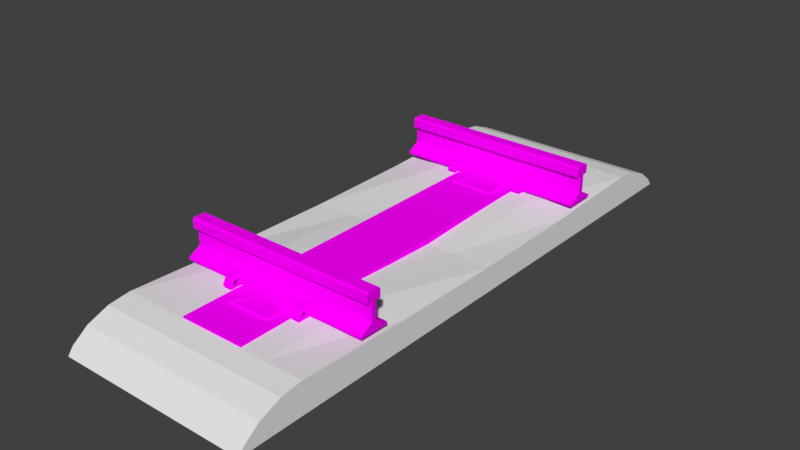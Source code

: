 # Source: Prototype_Track_Type.blend  (saved by Blender 2.79.0; exported with 4.5.12 LTS)
import bpy
from mathutils import Matrix  # noqa: F401  (used for matrix-valued properties, if any)

bpy.ops.wm.read_factory_settings(use_empty=True)
scene = bpy.context.scene
scene.name = 'Scene'

# ---- collections
col_collection_1 = bpy.data.collections.new('Collection 1'); scene.collection.children.link(col_collection_1)

# ---- images (referenced by path relative to the original .blend; pixels are not part of the script)
import os
ASSET_DIR = os.environ.get("B2B_ASSET_DIR", "")  # directory of the original .blend (textures are referenced by path, not embedded)
HERE = os.path.dirname(os.path.abspath(__file__))  # packed textures are extracted next to this script under _unpacked/

def load_image(name, relpath, width, height, colorspace="sRGB"):
    """Load a texture the original file referenced (path relative to the .blend, or extracted next to this script)."""
    p = next((c for c in (os.path.join(HERE, relpath), os.path.join(ASSET_DIR, relpath)) if relpath and os.path.exists(c)), "")
    if p:
        img = bpy.data.images.load(p, check_existing=True)
        img.name = name
    else:  # same state as the original file: an image datablock whose file is absent (Cycles renders it pink)
        img = bpy.data.images.new(name, width, height)
        img.source = "FILE"
        img.filepath = "//" + (relpath or name)
    img.colorspace_settings.name = colorspace
    return img
img_prototype_texture_png = load_image('Prototype Texture.png', 'prototype_texture.png', 1024, 1024, 'sRGB')

# ---- materials (node trees are filled in below, after node groups)
mat_gravel = bpy.data.materials.new('gravel')
mat_gravel.alpha_threshold = 0.0
mat_gravel.use_transparent_shadow = False
mat_gravel.roughness = 0.5
mat_prototype_texture = bpy.data.materials.new('Prototype Texture')
mat_prototype_texture.alpha_threshold = 0.0
mat_prototype_texture.use_transparent_shadow = False
mat_prototype_texture.roughness = 0.5

# ---- material node trees
mat_prototype_texture.use_nodes = True; mat_prototype_texture.node_tree.nodes.clear()
_N = mat_prototype_texture.node_tree.nodes; _L = mat_prototype_texture.node_tree.links
n0 = _N.new('ShaderNodeOutputMaterial'); n0.name = 'Material Output'; n0.location = (300, 300)
n1 = _N.new('ShaderNodeBsdfDiffuse'); n1.name = 'Diffuse BSDF'; n1.location = (10, 300)
n2 = _N.new('ShaderNodeTexImage'); n2.name = 'Image Texture'; n2.location = (-180, 300)
n2.width = 140
n2.image = img_prototype_texture_png
n2.interpolation = 'Closest'
_L.new(n1.outputs[0], n0.inputs[0])
_L.new(n2.outputs[0], n1.inputs[0])
n0.is_active_output = True

# ---- world
world_world = bpy.data.worlds.new('World'); scene.world = world_world
world_world.color = (0.05088, 0.05088, 0.05088)
world_world.use_sun_shadow = False
world_world.sun_shadow_jitter_overblur = 0.0
world_world.cycles.sampling_method = 'MANUAL'

# ---- meshes
me_cube = bpy.data.meshes.new('Cube')
me_cube.from_pydata([(-0.5, -1.597, 0.01), (-0.5, 1.597, 0.01), (0.5, -1.597, 0.01), (0.5, 1.597, 0.01), (-0.5, -7.601e-05, 0.01), (-0.5, -7.601e-05, 0.1384), (0.5, -7.601e-05, 0.01), (0.5, -7.601e-05, 0.1384), (-0.5, -1.568, 0.04747), (-0.5, -1.244, 0.1657), (-0.5, -1.482, 0.1082), (-0.5, -1.364, 0.1514), (-0.5, 1.244, 0.1657), (-0.5, 1.568, 0.04747), (-0.5, 1.363, 0.1514), (-0.5, 1.482, 0.1082), (0.5, -1.244, 0.1657), (0.5, -1.568, 0.04747), (0.5, -1.364, 0.1514), (0.5, -1.482, 0.1082), (0.5, 1.568, 0.04747), (0.5, 1.244, 0.1657), (0.5, 1.482, 0.1082), (0.5, 1.363, 0.1514), (-0.5, -0.6223, 0.145), (0.5, -0.6223, 0.145), (0.5, 0.6221, 0.145), (-0.5, 0.6221, 0.145), (-0.3, 1.597, 0.01), (-0.3, -1.597, 0.01), (-0.3, -7.601e-05, 0.1384), (-0.3, -7.601e-05, 0.01), (-0.3, 1.244, 0.1657), (-0.3, 1.363, 0.1514), (-0.3, 1.482, 0.1082), (-0.3, 1.568, 0.04747), (-0.3, -1.244, 0.1657), (-0.3, -1.364, 0.1514), (-0.3, -1.482, 0.1082), (-0.3, -1.568, 0.04747), (-0.3, -0.6249, 0.1672), (-0.3, 0.6412, 0.1672), (0.3, -1.597, 0.01), (0.3, -7.601e-05, 0.1384), (0.3, 1.244, 0.1657), (0.3, -1.364, 0.1514), (0.3, -1.482, 0.1082), (0.3, -1.568, 0.04747), (0.3, -0.6455, 0.1672), (0.3, 0.6475, 0.1672), (0.3, 1.597, 0.01), (0.3, -7.601e-05, 0.01), (0.3, 1.363, 0.1514), (0.3, 1.482, 0.1082), (0.3, 1.568, 0.04747), (0.3, -1.244, 0.1657), (-4.441e-16, 1.597, 0.01), (-4.441e-16, -7.601e-05, 0.01), (0.0, 1.363, 0.1514), (0.0, 1.482, 0.1082), (0.0, 1.568, 0.04747), (0.0, -1.244, 0.1657), (-4.441e-16, -1.597, 0.01), (0.0, -7.601e-05, 0.1487), (0.0, 1.244, 0.1657), (0.0, -1.364, 0.1514), (0.0, -1.482, 0.1082), (0.0, -1.568, 0.04747), (0.0, -0.616, 0.1672), (0.0, 0.6159, 0.1672)], [], [(50, 54, 20, 3), (6, 7, 25, 16, 18, 19, 17, 2), (3, 20, 22, 23, 21, 26, 7, 6), (40, 24, 9, 36), (51, 6, 2, 42), (41, 27, 5, 30), (4, 5, 27, 12, 14, 15, 13, 1), (50, 3, 6, 51), (29, 39, 8, 0), (44, 21, 23, 52), (52, 23, 22, 53), (53, 22, 20, 54), (36, 9, 11, 37), (37, 11, 10, 38), (38, 10, 8, 39), (0, 8, 10, 11, 9, 24, 5, 4), (30, 5, 24, 40), (32, 12, 27, 41), (64, 32, 41, 69), (63, 30, 40, 68), (66, 38, 39, 67), (65, 37, 38, 66), (61, 36, 37, 65), (15, 34, 35, 13), (14, 33, 34, 15), (12, 32, 33, 14), (62, 67, 39, 29), (1, 28, 31, 4), (69, 41, 30, 63), (4, 31, 29, 0), (68, 40, 36, 61), (1, 13, 35, 28), (25, 48, 55, 16), (26, 49, 43, 7), (2, 17, 47, 42), (16, 55, 45, 18), (18, 45, 46, 19), (19, 46, 47, 17), (7, 43, 48, 25), (21, 44, 49, 26), (59, 53, 54, 60), (58, 52, 53, 59), (64, 44, 52, 58), (56, 50, 51, 57), (57, 51, 42, 62), (56, 60, 54, 50), (28, 35, 60, 56), (31, 57, 62, 29), (28, 56, 57, 31), (32, 64, 58, 33), (33, 58, 59, 34), (34, 59, 60, 35), (48, 68, 61, 55), (49, 69, 63, 43), (42, 47, 67, 62), (55, 61, 65, 45), (45, 65, 66, 46), (46, 66, 67, 47), (43, 63, 68, 48), (44, 64, 69, 49)])
_uv = me_cube.uv_layers.new(name='UVMap')
_uv.uv.foreach_set('vector', [0.599, -1.165, 0.599, -1.118, 0.311, -1.118, 0.311, -1.165, 2.228, 0.4941, 2.029, 0.4941, 2.019, -0.1458, 1.989, -0.7856, 2.01, -0.9081, 2.072, -1.03, 2.16, -1.118, 2.228, -1.165, 2.228, 2.153, 2.16, 2.106, 2.072, 2.018, 2.01, 1.896, 1.989, 1.774, 2.019, 1.134, 2.029, 0.4941, 2.228, 0.4941, 1.463, 1.137, 1.751, 1.134, 1.751, 1.774, 1.463, 1.774, 0.02305, 0.4941, 0.311, 0.4941, 0.311, 2.153, 0.02305, 2.153, 1.463, -0.1654, 1.751, -0.1458, 1.751, 0.4941, 1.463, 0.4941, 1.989, 0.4941, 1.79, 0.4941, 1.781, -0.1458, 1.751, -0.7856, 1.771, -0.9081, 1.834, -1.03, 1.921, -1.118, 1.989, -1.165, 0.02305, -1.165, 0.311, -1.165, 0.311, 0.4941, 0.02305, 0.4941, 1.463, 2.153, 1.463, 2.106, 1.751, 2.106, 1.751, 2.153, 0.599, -0.7856, 0.311, -0.7856, 0.311, -0.9081, 0.599, -0.9081, 0.599, -0.9081, 0.311, -0.9081, 0.311, -1.03, 0.599, -1.03, 0.599, -1.03, 0.311, -1.03, 0.311, -1.118, 0.599, -1.118, 1.463, 1.774, 1.751, 1.774, 1.751, 1.896, 1.463, 1.896, 1.463, 1.896, 1.751, 1.896, 1.751, 2.018, 1.463, 2.018, 1.463, 2.018, 1.751, 2.018, 1.751, 2.106, 1.463, 2.106, 1.989, 2.153, 1.921, 2.106, 1.834, 2.018, 1.771, 1.896, 1.751, 1.774, 1.781, 1.134, 1.79, 0.4941, 1.989, 0.4941, 1.463, 0.4941, 1.751, 0.4941, 1.751, 1.134, 1.463, 1.137, 1.463, -0.7856, 1.751, -0.7856, 1.751, -0.1458, 1.463, -0.1654, 1.031, -0.7856, 1.463, -0.7856, 1.463, -0.1654, 1.031, -0.1394, 1.031, 0.4941, 1.463, 0.4941, 1.463, 1.137, 1.031, 1.128, 1.031, 2.018, 1.463, 2.018, 1.463, 2.106, 1.031, 2.106, 1.031, 1.896, 1.463, 1.896, 1.463, 2.018, 1.031, 2.018, 1.031, 1.774, 1.463, 1.774, 1.463, 1.896, 1.031, 1.896, 1.751, -1.03, 1.463, -1.03, 1.463, -1.118, 1.751, -1.118, 1.751, -0.9081, 1.463, -0.9081, 1.463, -1.03, 1.751, -1.03, 1.751, -0.7856, 1.463, -0.7856, 1.463, -0.9081, 1.751, -0.9081, 1.031, 2.153, 1.031, 2.106, 1.463, 2.106, 1.463, 2.153, -1.129, -1.165, -0.8408, -1.165, -0.8408, 0.4941, -1.129, 0.4941, 1.031, -0.1394, 1.463, -0.1654, 1.463, 0.4941, 1.031, 0.4941, -1.129, 0.4941, -0.8408, 0.4941, -0.8408, 2.153, -1.129, 2.153, 1.031, 1.128, 1.463, 1.137, 1.463, 1.774, 1.031, 1.774, 1.751, -1.165, 1.751, -1.118, 1.463, -1.118, 1.463, -1.165, 0.311, 1.134, 0.599, 1.158, 0.599, 1.774, 0.311, 1.774, 0.311, -0.1458, 0.599, -0.1718, 0.599, 0.4941, 0.311, 0.4941, 0.311, 2.153, 0.311, 2.106, 0.599, 2.106, 0.599, 2.153, 0.311, 1.774, 0.599, 1.774, 0.599, 1.896, 0.311, 1.896, 0.311, 1.896, 0.599, 1.896, 0.599, 2.018, 0.311, 2.018, 0.311, 2.018, 0.599, 2.018, 0.599, 2.106, 0.311, 2.106, 0.311, 0.4941, 0.599, 0.4941, 0.599, 1.158, 0.311, 1.134, 0.311, -0.7856, 0.599, -0.7856, 0.599, -0.1718, 0.311, -0.1458, 1.031, -1.03, 0.599, -1.03, 0.599, -1.118, 1.031, -1.118, 1.031, -0.9081, 0.599, -0.9081, 0.599, -1.03, 1.031, -1.03, 1.031, -0.7856, 0.599, -0.7856, 0.599, -0.9081, 1.031, -0.9081, -0.4089, -1.165, 0.02305, -1.165, 0.02305, 0.4941, -0.4089, 0.4941, -0.4089, 0.4941, 0.02305, 0.4941, 0.02305, 2.153, -0.4089, 2.153, 1.031, -1.165, 1.031, -1.118, 0.599, -1.118, 0.599, -1.165, 1.463, -1.165, 1.463, -1.118, 1.031, -1.118, 1.031, -1.165, -0.8408, 0.4941, -0.4089, 0.4941, -0.4089, 2.153, -0.8408, 2.153, -0.8408, -1.165, -0.4089, -1.165, -0.4089, 0.4941, -0.8408, 0.4941, 1.463, -0.7856, 1.031, -0.7856, 1.031, -0.9081, 1.463, -0.9081, 1.463, -0.9081, 1.031, -0.9081, 1.031, -1.03, 1.463, -1.03, 1.463, -1.03, 1.031, -1.03, 1.031, -1.118, 1.463, -1.118, 0.599, 1.158, 1.031, 1.128, 1.031, 1.774, 0.599, 1.774, 0.599, -0.1718, 1.031, -0.1394, 1.031, 0.4941, 0.599, 0.4941, 0.599, 2.153, 0.599, 2.106, 1.031, 2.106, 1.031, 2.153, 0.599, 1.774, 1.031, 1.774, 1.031, 1.896, 0.599, 1.896, 0.599, 1.896, 1.031, 1.896, 1.031, 2.018, 0.599, 2.018, 0.599, 2.018, 1.031, 2.018, 1.031, 2.106, 0.599, 2.106, 0.599, 0.4941, 1.031, 0.4941, 1.031, 1.128, 0.599, 1.158, 0.599, -0.7856, 1.031, -0.7856, 1.031, -0.1394, 0.599, -0.1718])
me_cube.materials.append(mat_gravel)
me_cube.use_remesh_preserve_volume = False
me_cube.use_remesh_preserve_attributes = False
me_cube.use_mirror_vertex_groups = False
me_cube.update()
me_cube_008 = bpy.data.meshes.new('Cube.008')
me_cube_008.from_pydata([(2.98e-08, -0.2734, 0.3683), (2.98e-08, -0.2153, 0.3683), (1.0, -0.2734, 0.3683), (1.0, -0.2153, 0.3683), (2.98e-08, -0.2825, 0.3593), (1.0, -0.2825, 0.3593), (1.0, -0.2063, 0.3593), (2.98e-08, -0.2063, 0.3593)], [], [(2, 0, 4, 5), (2, 3, 1, 0), (7, 1, 3, 6)])
_uv = me_cube_008.uv_layers.new(name='UVMap')
_uv.uv.foreach_set('vector', [0.9375, 0.9844, 0.9375, 0.01562, 0.9844, 0.01562, 0.9844, 0.9844, 0.9375, 0.9844, 0.7656, 0.9844, 0.7656, 0.01562, 0.9375, 0.01562, 0.7188, 0.01562, 0.7656, 0.01562, 0.7656, 0.9844, 0.7188, 0.9844])
me_cube_008.materials.append(mat_prototype_texture)
me_cube_008.use_remesh_preserve_volume = False
me_cube_008.use_remesh_preserve_attributes = False
me_cube_008.use_mirror_vertex_groups = False
me_cube_008.update()
me_cube_001 = bpy.data.meshes.new('Cube.001')
me_cube_001.from_pydata([(1.0, -0.3206, 0.1905), (2.98e-08, -0.2571, 0.2263), (2.98e-08, -0.3206, 0.1905), (1.0, -0.2571, 0.2263), (2.98e-08, -0.2734, 0.3683), (2.98e-08, -0.2825, 0.3175), (2.98e-08, -0.2571, 0.3175), (2.98e-08, -0.2153, 0.3683), (2.98e-08, -0.2317, 0.3175), (2.98e-08, -0.2063, 0.3175), (2.98e-08, -0.3206, 0.1778), (2.98e-08, -0.1682, 0.1778), (2.98e-08, -0.2317, 0.2263), (2.98e-08, -0.1682, 0.1905), (1.0, -0.3206, 0.1778), (1.0, -0.1682, 0.1778), (1.0, -0.2317, 0.2263), (1.0, -0.2571, 0.3175), (1.0, -0.1682, 0.1905), (1.0, -0.2825, 0.3175), (1.0, -0.2317, 0.3175), (1.0, -0.2063, 0.3175), (1.0, -0.2734, 0.3683), (1.0, -0.2153, 0.3683), (2.98e-08, -0.2825, 0.3593), (1.0, -0.2825, 0.3593), (1.0, -0.2063, 0.3593), (2.98e-08, -0.2063, 0.3593)], [], [(3, 17, 6, 1), (2, 1, 6, 5, 24, 4, 7, 27, 9, 8, 12, 13, 11, 10), (16, 18, 13, 12), (11, 13, 18, 15), (17, 19, 5, 6), (12, 8, 20, 16), (0, 3, 1, 2), (25, 24, 5, 19), (9, 21, 20, 8), (15, 18, 16, 20, 21, 26, 23, 22, 25, 19, 17, 3, 0, 14), (11, 15, 14, 10), (27, 26, 21, 9), (0, 2, 10, 14)])
_uv = me_cube_001.uv_layers.new(name='UVMap')
_uv.uv.foreach_set('vector', [0.4506, 0.174, 0.4856, 0.174, 0.4856, 0.954, 0.4506, 0.954, 0.3088, 0.8606, 0.3754, 0.823, 0.3754, 0.7273, 0.3488, 0.7273, 0.3488, 0.6834, 0.3582, 0.6739, 0.4193, 0.6739, 0.4287, 0.6834, 0.4287, 0.7273, 0.4021, 0.7273, 0.4021, 0.823, 0.4688, 0.8606, 0.4688, 0.8739, 0.3088, 0.8739, 0.5893, 0.174, 0.6187, 0.174, 0.6187, 0.954, 0.5893, 0.954, 0.6744, 0.174, 0.6843, 0.174, 0.6843, 0.954, 0.6744, 0.954, 0.6584, 0.954, 0.6385, 0.954, 0.6385, 0.174, 0.6584, 0.174, 0.5567, 0.954, 0.4856, 0.954, 0.4856, 0.174, 0.5567, 0.174, 0.3938, 0.174, 0.4506, 0.174, 0.4506, 0.954, 0.3938, 0.954, 0.6744, 0.174, 0.6744, 0.954, 0.6584, 0.954, 0.6584, 0.174, 0.6385, 0.174, 0.6385, 0.954, 0.6187, 0.954, 0.6187, 0.174, 0.4688, 0.8739, 0.4688, 0.8606, 0.5354, 0.823, 0.5354, 0.7273, 0.5088, 0.7273, 0.5088, 0.6834, 0.5182, 0.6739, 0.5793, 0.6739, 0.5888, 0.6834, 0.5888, 0.7273, 0.5621, 0.7273, 0.5621, 0.823, 0.6288, 0.8606, 0.6288, 0.8739, 0.3889, 0.174, 0.3889, 0.954, 0.27, 0.954, 0.27, 0.174, 0.5567, 0.954, 0.5567, 0.174, 0.5893, 0.174, 0.5893, 0.954, 0.3938, 0.174, 0.3938, 0.954, 0.3889, 0.954, 0.3889, 0.174])
me_cube_001.materials.append(mat_prototype_texture)
me_cube_001.use_remesh_preserve_volume = False
me_cube_001.use_remesh_preserve_attributes = False
me_cube_001.use_mirror_vertex_groups = False
me_cube_001.update()
me_cube_007 = bpy.data.meshes.new('Cube.007')
me_cube_007.from_pydata([(2.98e-08, 1.727, 0.3683), (2.98e-08, 1.785, 0.3683), (1.0, 1.727, 0.3683), (1.0, 1.785, 0.3683), (2.98e-08, 1.718, 0.3593), (1.0, 1.718, 0.3593), (1.0, 1.794, 0.3593), (2.98e-08, 1.794, 0.3593)], [], [(2, 0, 4, 5), (2, 3, 1, 0), (7, 1, 3, 6)])
_uv = me_cube_007.uv_layers.new(name='UVMap')
_uv.uv.foreach_set('vector', [0.9375, 0.9844, 0.9375, 0.01562, 0.9844, 0.01562, 0.9844, 0.9844, 0.9375, 0.9844, 0.7656, 0.9844, 0.7656, 0.01562, 0.9375, 0.01562, 0.7188, 0.01562, 0.7656, 0.01562, 0.7656, 0.9844, 0.7188, 0.9844])
me_cube_007.materials.append(mat_prototype_texture)
me_cube_007.use_remesh_preserve_volume = False
me_cube_007.use_remesh_preserve_attributes = False
me_cube_007.use_mirror_vertex_groups = False
me_cube_007.update()
me_cube_005 = bpy.data.meshes.new('Cube.005')
me_cube_005.from_pydata([(1.0, 1.679, 0.1905), (2.98e-08, 1.743, 0.2263), (2.98e-08, 1.679, 0.1905), (1.0, 1.743, 0.2263), (2.98e-08, 1.727, 0.3683), (2.98e-08, 1.718, 0.3175), (2.98e-08, 1.743, 0.3175), (2.98e-08, 1.785, 0.3683), (2.98e-08, 1.768, 0.3175), (2.98e-08, 1.794, 0.3175), (2.98e-08, 1.679, 0.1778), (2.98e-08, 1.832, 0.1778), (2.98e-08, 1.768, 0.2263), (2.98e-08, 1.832, 0.1905), (1.0, 1.679, 0.1778), (1.0, 1.832, 0.1778), (1.0, 1.768, 0.2263), (1.0, 1.743, 0.3175), (1.0, 1.832, 0.1905), (1.0, 1.718, 0.3175), (1.0, 1.768, 0.3175), (1.0, 1.794, 0.3175), (1.0, 1.727, 0.3683), (1.0, 1.785, 0.3683), (2.98e-08, 1.718, 0.3593), (1.0, 1.718, 0.3593), (1.0, 1.794, 0.3593), (2.98e-08, 1.794, 0.3593)], [], [(3, 17, 6, 1), (2, 1, 6, 5, 24, 4, 7, 27, 9, 8, 12, 13, 11, 10), (16, 18, 13, 12), (11, 13, 18, 15), (17, 19, 5, 6), (12, 8, 20, 16), (0, 3, 1, 2), (25, 24, 5, 19), (9, 21, 20, 8), (15, 18, 16, 20, 21, 26, 23, 22, 25, 19, 17, 3, 0, 14), (11, 15, 14, 10), (27, 26, 21, 9), (0, 2, 10, 14)])
_uv = me_cube_005.uv_layers.new(name='UVMap')
_uv.uv.foreach_set('vector', [0.4506, 0.174, 0.4856, 0.174, 0.4856, 0.954, 0.4506, 0.954, 0.3088, 0.8606, 0.3754, 0.823, 0.3754, 0.7273, 0.3488, 0.7273, 0.3488, 0.6834, 0.3582, 0.6739, 0.4193, 0.6739, 0.4287, 0.6834, 0.4287, 0.7273, 0.4021, 0.7273, 0.4021, 0.823, 0.4688, 0.8606, 0.4688, 0.8739, 0.3088, 0.8739, 0.5893, 0.174, 0.6187, 0.174, 0.6187, 0.954, 0.5893, 0.954, 0.6744, 0.174, 0.6843, 0.174, 0.6843, 0.954, 0.6744, 0.954, 0.6584, 0.954, 0.6385, 0.954, 0.6385, 0.174, 0.6584, 0.174, 0.5567, 0.954, 0.4856, 0.954, 0.4856, 0.174, 0.5567, 0.174, 0.3938, 0.174, 0.4506, 0.174, 0.4506, 0.954, 0.3938, 0.954, 0.6744, 0.174, 0.6744, 0.954, 0.6584, 0.954, 0.6584, 0.174, 0.6385, 0.174, 0.6385, 0.954, 0.6187, 0.954, 0.6187, 0.174, 0.4688, 0.8739, 0.4688, 0.8606, 0.5354, 0.823, 0.5354, 0.7273, 0.5088, 0.7273, 0.5088, 0.6834, 0.5182, 0.6739, 0.5793, 0.6739, 0.5888, 0.6834, 0.5888, 0.7273, 0.5621, 0.7273, 0.5621, 0.823, 0.6288, 0.8606, 0.6288, 0.8739, 0.3889, 0.174, 0.3889, 0.954, 0.27, 0.954, 0.27, 0.174, 0.5567, 0.954, 0.5567, 0.174, 0.5893, 0.174, 0.5893, 0.954, 0.3938, 0.174, 0.3938, 0.954, 0.3889, 0.954, 0.3889, 0.174])
me_cube_005.materials.append(mat_prototype_texture)
me_cube_005.use_remesh_preserve_volume = False
me_cube_005.use_remesh_preserve_attributes = False
me_cube_005.use_mirror_vertex_groups = False
me_cube_005.update()
me_cube_003 = bpy.data.meshes.new('Cube.003')
me_cube_003.from_pydata([(0.6814, 0.1539, 0.2029), (0.6814, 0.1611, 0.23), (0.6814, 0.1809, 0.1957), (0.6814, 0.1882, 0.2227), (0.715, 0.1539, 0.2029), (0.715, 0.1611, 0.23), (0.715, 0.1809, 0.1957), (0.715, 0.1882, 0.2227), (0.6814, 0.1378, 0.1996), (0.6814, 0.1238, 0.2239), (0.715, 0.1238, 0.2239), (0.715, 0.1378, 0.1996), (0.6814, 0.1316, 0.1853), (0.6814, 0.1036, 0.1853), (0.715, 0.1036, 0.1853), (0.715, 0.1316, 0.1853), (0.6814, 0.1418, 0.1758), (0.6814, 0.1258, 0.1529), (0.715, 0.1258, 0.1529), (0.715, 0.1418, 0.1758), (0.6814, 0.1556, 0.1694), (0.6814, 0.1556, 0.1414), (0.715, 0.1556, 0.1414), (0.715, 0.1556, 0.1694), (0.6814, 0.1896, 0.1755), (0.6814, 0.2014, 0.1501), (0.715, 0.2014, 0.1501), (0.715, 0.1896, 0.1755), (0.6814, 0.3092, 0.2029), (0.6814, 0.3019, 0.23), (0.6814, 0.2821, 0.1957), (0.6814, 0.2749, 0.2227), (0.715, 0.3092, 0.2029), (0.715, 0.3019, 0.23), (0.715, 0.2821, 0.1957), (0.715, 0.2749, 0.2227), (0.6814, 0.3253, 0.1996), (0.6814, 0.3393, 0.2239), (0.715, 0.3393, 0.2239), (0.715, 0.3253, 0.1996), (0.6814, 0.3315, 0.1853), (0.6814, 0.3595, 0.1853), (0.715, 0.3595, 0.1853), (0.715, 0.3315, 0.1853), (0.6814, 0.3212, 0.1758), (0.6814, 0.3373, 0.1529), (0.715, 0.3373, 0.1529), (0.715, 0.3212, 0.1758), (0.6814, 0.3075, 0.1694), (0.6814, 0.3075, 0.1414), (0.715, 0.3075, 0.1414), (0.715, 0.3075, 0.1694), (0.6814, 0.2735, 0.1755), (0.6814, 0.2616, 0.1501), (0.715, 0.2616, 0.1501), (0.715, 0.2735, 0.1755), (0.6814, 0.2315, 0.1785), (0.6814, 0.2315, 0.1505), (0.715, 0.2315, 0.1505), (0.715, 0.2315, 0.1785), (0.2854, 0.1539, 0.2029), (0.2854, 0.1611, 0.23), (0.2854, 0.1809, 0.1957), (0.2854, 0.1882, 0.2227), (0.319, 0.1539, 0.2029), (0.319, 0.1611, 0.23), (0.319, 0.1809, 0.1957), (0.319, 0.1882, 0.2227), (0.2854, 0.1378, 0.1996), (0.2854, 0.1238, 0.2239), (0.319, 0.1238, 0.2239), (0.319, 0.1378, 0.1996), (0.2854, 0.1316, 0.1853), (0.2854, 0.1036, 0.1853), (0.319, 0.1036, 0.1853), (0.319, 0.1316, 0.1853), (0.2854, 0.1418, 0.1758), (0.2854, 0.1258, 0.1529), (0.319, 0.1258, 0.1529), (0.319, 0.1418, 0.1758), (0.2854, 0.1556, 0.1694), (0.2854, 0.1556, 0.1414), (0.319, 0.1556, 0.1414), (0.319, 0.1556, 0.1694), (0.2854, 0.1896, 0.1755), (0.2854, 0.2014, 0.1501), (0.319, 0.2014, 0.1501), (0.319, 0.1896, 0.1755), (0.2854, 0.3092, 0.2029), (0.2854, 0.3019, 0.23), (0.2854, 0.2821, 0.1957), (0.2854, 0.2749, 0.2227), (0.319, 0.3092, 0.2029), (0.319, 0.3019, 0.23), (0.319, 0.2821, 0.1957), (0.319, 0.2749, 0.2227), (0.2854, 0.3253, 0.1996), (0.2854, 0.3393, 0.2239), (0.319, 0.3393, 0.2239), (0.319, 0.3253, 0.1996), (0.2854, 0.3315, 0.1853), (0.2854, 0.3595, 0.1853), (0.319, 0.3595, 0.1853), (0.319, 0.3315, 0.1853), (0.2854, 0.3212, 0.1758), (0.2854, 0.3373, 0.1529), (0.319, 0.3373, 0.1529), (0.319, 0.3212, 0.1758), (0.2854, 0.3075, 0.1694), (0.2854, 0.3075, 0.1414), (0.319, 0.3075, 0.1414), (0.319, 0.3075, 0.1694), (0.2854, 0.2735, 0.1755), (0.2854, 0.2616, 0.1501), (0.319, 0.2616, 0.1501), (0.319, 0.2735, 0.1755), (0.2854, 0.2315, 0.1785), (0.2854, 0.2315, 0.1505), (0.319, 0.2315, 0.1505), (0.319, 0.2315, 0.1785), (0.6814, 1.846, 0.2029), (0.6814, 1.839, 0.23), (0.6814, 1.819, 0.1957), (0.6814, 1.812, 0.2227), (0.715, 1.846, 0.2029), (0.715, 1.839, 0.23), (0.715, 1.819, 0.1957), (0.715, 1.812, 0.2227), (0.6814, 1.862, 0.1996), (0.6814, 1.876, 0.2239), (0.715, 1.876, 0.2239), (0.715, 1.862, 0.1996), (0.6814, 1.868, 0.1853), (0.6814, 1.896, 0.1853), (0.715, 1.896, 0.1853), (0.715, 1.868, 0.1853), (0.6814, 1.858, 0.1758), (0.6814, 1.874, 0.1529), (0.715, 1.874, 0.1529), (0.715, 1.858, 0.1758), (0.6814, 1.844, 0.1694), (0.6814, 1.844, 0.1414), (0.715, 1.844, 0.1414), (0.715, 1.844, 0.1694), (0.6814, 1.81, 0.1755), (0.6814, 1.799, 0.1501), (0.715, 1.799, 0.1501), (0.715, 1.81, 0.1755), (0.6814, 1.691, 0.2029), (0.6814, 1.698, 0.23), (0.6814, 1.718, 0.1957), (0.6814, 1.725, 0.2227), (0.715, 1.691, 0.2029), (0.715, 1.698, 0.23), (0.715, 1.718, 0.1957), (0.715, 1.725, 0.2227), (0.6814, 1.675, 0.1996), (0.6814, 1.661, 0.2239), (0.715, 1.661, 0.2239), (0.715, 1.675, 0.1996), (0.6814, 1.668, 0.1853), (0.6814, 1.64, 0.1853), (0.715, 1.64, 0.1853), (0.715, 1.668, 0.1853), (0.6814, 1.679, 0.1758), (0.6814, 1.663, 0.1529), (0.715, 1.663, 0.1529), (0.715, 1.679, 0.1758), (0.6814, 1.693, 0.1694), (0.6814, 1.693, 0.1414), (0.715, 1.693, 0.1414), (0.715, 1.693, 0.1694), (0.6814, 1.726, 0.1755), (0.6814, 1.738, 0.1501), (0.715, 1.738, 0.1501), (0.715, 1.726, 0.1755), (0.6814, 1.768, 0.1785), (0.6814, 1.768, 0.1505), (0.715, 1.768, 0.1505), (0.715, 1.768, 0.1785), (0.2854, 1.846, 0.2029), (0.2854, 1.839, 0.23), (0.2854, 1.819, 0.1957), (0.2854, 1.812, 0.2227), (0.319, 1.846, 0.2029), (0.319, 1.839, 0.23), (0.319, 1.819, 0.1957), (0.319, 1.812, 0.2227), (0.2854, 1.862, 0.1996), (0.2854, 1.876, 0.2239), (0.319, 1.876, 0.2239), (0.319, 1.862, 0.1996), (0.2854, 1.868, 0.1853), (0.2854, 1.896, 0.1853), (0.319, 1.896, 0.1853), (0.319, 1.868, 0.1853), (0.2854, 1.858, 0.1758), (0.2854, 1.874, 0.1529), (0.319, 1.874, 0.1529), (0.319, 1.858, 0.1758), (0.2854, 1.844, 0.1694), (0.2854, 1.844, 0.1414), (0.319, 1.844, 0.1414), (0.319, 1.844, 0.1694), (0.2854, 1.81, 0.1755), (0.2854, 1.799, 0.1501), (0.319, 1.799, 0.1501), (0.319, 1.81, 0.1755), (0.2854, 1.691, 0.2029), (0.2854, 1.698, 0.23), (0.2854, 1.718, 0.1957), (0.2854, 1.725, 0.2227), (0.319, 1.691, 0.2029), (0.319, 1.698, 0.23), (0.319, 1.718, 0.1957), (0.319, 1.725, 0.2227), (0.2854, 1.675, 0.1996), (0.2854, 1.661, 0.2239), (0.319, 1.661, 0.2239), (0.319, 1.675, 0.1996), (0.2854, 1.668, 0.1853), (0.2854, 1.64, 0.1853), (0.319, 1.64, 0.1853), (0.319, 1.668, 0.1853), (0.2854, 1.679, 0.1758), (0.2854, 1.663, 0.1529), (0.319, 1.663, 0.1529), (0.319, 1.679, 0.1758), (0.2854, 1.693, 0.1694), (0.2854, 1.693, 0.1414), (0.319, 1.693, 0.1414), (0.319, 1.693, 0.1694), (0.2854, 1.726, 0.1755), (0.2854, 1.738, 0.1501), (0.319, 1.738, 0.1501), (0.319, 1.726, 0.1755), (0.2854, 1.768, 0.1785), (0.2854, 1.768, 0.1505), (0.319, 1.768, 0.1505), (0.319, 1.768, 0.1785)], [], [(2, 3, 7, 6), (2, 6, 4, 0), (7, 3, 1, 5), (11, 15, 12, 8), (4, 11, 8, 0), (1, 9, 10, 5), (9, 13, 14, 10), (17, 21, 22, 18), (13, 17, 18, 14), (15, 19, 16, 12), (23, 27, 24, 20), (19, 23, 20, 16), (25, 57, 58, 26), (42, 38, 33, 35, 34, 32, 39, 43, 47, 51, 55, 59, 27, 23, 19, 15, 11, 4, 6, 7, 5, 10, 14, 18, 22, 26, 58, 54, 50, 46), (21, 25, 26, 22), (27, 59, 56, 24), (1, 3, 2, 0, 8, 12, 16, 20, 24, 56, 52, 48, 44, 40, 36, 28, 30, 31, 29, 37, 41, 45, 49, 53, 57, 25, 21, 17, 13, 9), (30, 34, 35, 31), (30, 28, 32, 34), (35, 33, 29, 31), (39, 36, 40, 43), (32, 28, 36, 39), (29, 33, 38, 37), (37, 38, 42, 41), (45, 46, 50, 49), (41, 42, 46, 45), (43, 40, 44, 47), (51, 48, 52, 55), (47, 44, 48, 51), (53, 54, 58, 57), (49, 50, 54, 53), (55, 52, 56, 59), (62, 63, 67, 66), (62, 66, 64, 60), (67, 63, 61, 65), (71, 75, 72, 68), (64, 71, 68, 60), (61, 69, 70, 65), (69, 73, 74, 70), (77, 81, 82, 78), (73, 77, 78, 74), (75, 79, 76, 72), (83, 87, 84, 80), (79, 83, 80, 76), (85, 117, 118, 86), (102, 98, 93, 95, 94, 92, 99, 103, 107, 111, 115, 119, 87, 83, 79, 75, 71, 64, 66, 67, 65, 70, 74, 78, 82, 86, 118, 114, 110, 106), (81, 85, 86, 82), (87, 119, 116, 84), (61, 63, 62, 60, 68, 72, 76, 80, 84, 116, 112, 108, 104, 100, 96, 88, 90, 91, 89, 97, 101, 105, 109, 113, 117, 85, 81, 77, 73, 69), (90, 94, 95, 91), (90, 88, 92, 94), (95, 93, 89, 91), (99, 96, 100, 103), (92, 88, 96, 99), (89, 93, 98, 97), (97, 98, 102, 101), (105, 106, 110, 109), (101, 102, 106, 105), (103, 100, 104, 107), (111, 108, 112, 115), (107, 104, 108, 111), (113, 114, 118, 117), (109, 110, 114, 113), (115, 112, 116, 119), (122, 126, 127, 123), (122, 120, 124, 126), (127, 125, 121, 123), (131, 128, 132, 135), (124, 120, 128, 131), (121, 125, 130, 129), (129, 130, 134, 133), (137, 138, 142, 141), (133, 134, 138, 137), (135, 132, 136, 139), (143, 140, 144, 147), (139, 136, 140, 143), (145, 146, 178, 177), (162, 166, 170, 174, 178, 146, 142, 138, 134, 130, 125, 127, 126, 124, 131, 135, 139, 143, 147, 179, 175, 171, 167, 163, 159, 152, 154, 155, 153, 158), (141, 142, 146, 145), (147, 144, 176, 179), (121, 129, 133, 137, 141, 145, 177, 173, 169, 165, 161, 157, 149, 151, 150, 148, 156, 160, 164, 168, 172, 176, 144, 140, 136, 132, 128, 120, 122, 123), (150, 151, 155, 154), (150, 154, 152, 148), (155, 151, 149, 153), (159, 163, 160, 156), (152, 159, 156, 148), (149, 157, 158, 153), (157, 161, 162, 158), (165, 169, 170, 166), (161, 165, 166, 162), (163, 167, 164, 160), (171, 175, 172, 168), (167, 171, 168, 164), (173, 177, 178, 174), (169, 173, 174, 170), (175, 179, 176, 172), (182, 186, 187, 183), (182, 180, 184, 186), (187, 185, 181, 183), (191, 188, 192, 195), (184, 180, 188, 191), (181, 185, 190, 189), (189, 190, 194, 193), (197, 198, 202, 201), (193, 194, 198, 197), (195, 192, 196, 199), (203, 200, 204, 207), (199, 196, 200, 203), (205, 206, 238, 237), (222, 226, 230, 234, 238, 206, 202, 198, 194, 190, 185, 187, 186, 184, 191, 195, 199, 203, 207, 239, 235, 231, 227, 223, 219, 212, 214, 215, 213, 218), (201, 202, 206, 205), (207, 204, 236, 239), (181, 189, 193, 197, 201, 205, 237, 233, 229, 225, 221, 217, 209, 211, 210, 208, 216, 220, 224, 228, 232, 236, 204, 200, 196, 192, 188, 180, 182, 183), (210, 211, 215, 214), (210, 214, 212, 208), (215, 211, 209, 213), (219, 223, 220, 216), (212, 219, 216, 208), (209, 217, 218, 213), (217, 221, 222, 218), (225, 229, 230, 226), (221, 225, 226, 222), (223, 227, 224, 220), (231, 235, 232, 228), (227, 231, 228, 224), (233, 237, 238, 234), (229, 233, 234, 230), (235, 239, 236, 232)])
_uv = me_cube_003.uv_layers.new(name='UVMap')
_uv.uv.foreach_set('vector', [0.5588, 0.4843, 0.5699, 0.4843, 0.5699, 0.4978, 0.5588, 0.4978, 0.4974, 0.415, 0.4974, 0.4014, 0.5046, 0.4014, 0.5046, 0.415, 0.5588, 0.4309, 0.5452, 0.4309, 0.5452, 0.4197, 0.5588, 0.4197, 0.4563, 0.5182, 0.45, 0.5182, 0.45, 0.5047, 0.4563, 0.5047, 0.4602, 0.5182, 0.4563, 0.5182, 0.4563, 0.5047, 0.4602, 0.5047, 0.5452, 0.4197, 0.5452, 0.4051, 0.5588, 0.4051, 0.5588, 0.4197, 0.5452, 0.4584, 0.5452, 0.4693, 0.5317, 0.4693, 0.5317, 0.4584, 0.5452, 0.4849, 0.5452, 0.494, 0.5317, 0.494, 0.5317, 0.4849, 0.5452, 0.4693, 0.5452, 0.4849, 0.5317, 0.4849, 0.5317, 0.4693, 0.5452, 0.3783, 0.5452, 0.3828, 0.5317, 0.3828, 0.5317, 0.3783, 0.5452, 0.3887, 0.5452, 0.402, 0.5317, 0.402, 0.5317, 0.3887, 0.5452, 0.3828, 0.5452, 0.3887, 0.5317, 0.3887, 0.5317, 0.3828, 0.5588, 0.3033, 0.5588, 0.2982, 0.5723, 0.2982, 0.5723, 0.3033, 0.4779, 0.2982, 0.4935, 0.3063, 0.4959, 0.3214, 0.493, 0.3323, 0.4821, 0.3294, 0.485, 0.3185, 0.4837, 0.312, 0.4779, 0.3095, 0.4741, 0.3136, 0.4715, 0.3192, 0.474, 0.3329, 0.4752, 0.3498, 0.474, 0.3667, 0.4715, 0.3804, 0.4741, 0.386, 0.4779, 0.3901, 0.4837, 0.3876, 0.485, 0.3811, 0.4821, 0.3702, 0.493, 0.3673, 0.4959, 0.3782, 0.4935, 0.3933, 0.4779, 0.4014, 0.4648, 0.3925, 0.4602, 0.3804, 0.4637, 0.362, 0.4639, 0.3498, 0.4637, 0.3377, 0.4602, 0.3192, 0.4648, 0.3072, 0.5588, 0.3141, 0.5588, 0.3033, 0.5723, 0.3033, 0.5723, 0.3141, 0.5452, 0.402, 0.5452, 0.4187, 0.5317, 0.4187, 0.5317, 0.402, 0.4602, 0.3214, 0.4573, 0.3323, 0.4464, 0.3294, 0.4493, 0.3185, 0.4479, 0.312, 0.4422, 0.3095, 0.4383, 0.3136, 0.4357, 0.3192, 0.4382, 0.3329, 0.4394, 0.3498, 0.4382, 0.3667, 0.4357, 0.3804, 0.4383, 0.386, 0.4422, 0.3901, 0.4479, 0.3876, 0.4493, 0.3811, 0.4464, 0.3702, 0.4573, 0.3673, 0.4602, 0.3782, 0.4577, 0.3933, 0.4422, 0.4014, 0.4291, 0.3925, 0.4244, 0.3804, 0.428, 0.362, 0.4281, 0.3498, 0.428, 0.3377, 0.4244, 0.3192, 0.4291, 0.3072, 0.4422, 0.2982, 0.4577, 0.3063, 0.5588, 0.472, 0.5588, 0.4584, 0.5699, 0.4584, 0.5699, 0.472, 0.4158, 0.415, 0.423, 0.415, 0.423, 0.4285, 0.4158, 0.4285, 0.4023, 0.4815, 0.4023, 0.492, 0.3887, 0.492, 0.3887, 0.4815, 0.4461, 0.5047, 0.4461, 0.5182, 0.4398, 0.5182, 0.4398, 0.5047, 0.45, 0.5047, 0.45, 0.5182, 0.4461, 0.5182, 0.4461, 0.5047, 0.3887, 0.492, 0.4023, 0.492, 0.4023, 0.5073, 0.3887, 0.5073, 0.5452, 0.2982, 0.5588, 0.2982, 0.5588, 0.3091, 0.5452, 0.3091, 0.5452, 0.3246, 0.5588, 0.3246, 0.5588, 0.3338, 0.5452, 0.3338, 0.5452, 0.3091, 0.5588, 0.3091, 0.5588, 0.3246, 0.5452, 0.3246, 0.5452, 0.4584, 0.5317, 0.4584, 0.5317, 0.4547, 0.5452, 0.4547, 0.5452, 0.4495, 0.5317, 0.4495, 0.5317, 0.4356, 0.5452, 0.4356, 0.5452, 0.4547, 0.5317, 0.4547, 0.5317, 0.4495, 0.5452, 0.4495, 0.5723, 0.3352, 0.5588, 0.3352, 0.5588, 0.3301, 0.5723, 0.3301, 0.5723, 0.346, 0.5588, 0.346, 0.5588, 0.3352, 0.5723, 0.3352, 0.5452, 0.4356, 0.5317, 0.4356, 0.5317, 0.4187, 0.5452, 0.4187, 0.5699, 0.4322, 0.5588, 0.4322, 0.5588, 0.4186, 0.5699, 0.4186, 0.4158, 0.4421, 0.4158, 0.4285, 0.423, 0.4285, 0.423, 0.4421, 0.5181, 0.4985, 0.5046, 0.4985, 0.5046, 0.4873, 0.5181, 0.4873, 0.3568, 0.5047, 0.3632, 0.5047, 0.3632, 0.5182, 0.3568, 0.5182, 0.353, 0.5047, 0.3568, 0.5047, 0.3568, 0.5182, 0.353, 0.5182, 0.5046, 0.4873, 0.5046, 0.4727, 0.5181, 0.4727, 0.5181, 0.4873, 0.5181, 0.437, 0.5181, 0.4479, 0.5046, 0.4479, 0.5046, 0.437, 0.5181, 0.4635, 0.5181, 0.4727, 0.5046, 0.4727, 0.5046, 0.4635, 0.5181, 0.4479, 0.5181, 0.4635, 0.5046, 0.4635, 0.5046, 0.4479, 0.5452, 0.2982, 0.5452, 0.3027, 0.5317, 0.3027, 0.5317, 0.2982, 0.5452, 0.3086, 0.5452, 0.3219, 0.5317, 0.3219, 0.5317, 0.3086, 0.5452, 0.3027, 0.5452, 0.3086, 0.5317, 0.3086, 0.5317, 0.3027, 0.5181, 0.5037, 0.5181, 0.4985, 0.5317, 0.4985, 0.5317, 0.5037, 0.4779, 0.4014, 0.4935, 0.4096, 0.4959, 0.4246, 0.493, 0.4356, 0.4821, 0.4326, 0.485, 0.4217, 0.4837, 0.4152, 0.4779, 0.4127, 0.4741, 0.4169, 0.4715, 0.4224, 0.474, 0.4361, 0.4752, 0.453, 0.474, 0.47, 0.4715, 0.4837, 0.4741, 0.4892, 0.4779, 0.4934, 0.4837, 0.4909, 0.485, 0.4844, 0.4821, 0.4734, 0.493, 0.4705, 0.4959, 0.4814, 0.4935, 0.4965, 0.4779, 0.5047, 0.4648, 0.4957, 0.4602, 0.4837, 0.4637, 0.4652, 0.4639, 0.453, 0.4637, 0.4409, 0.4602, 0.4224, 0.4648, 0.4104, 0.5181, 0.5145, 0.5181, 0.5037, 0.5317, 0.5037, 0.5317, 0.5145, 0.5452, 0.3219, 0.5452, 0.3386, 0.5317, 0.3386, 0.5317, 0.3219, 0.4602, 0.4246, 0.4573, 0.4356, 0.4464, 0.4326, 0.4493, 0.4217, 0.4479, 0.4152, 0.4422, 0.4127, 0.4383, 0.4169, 0.4357, 0.4224, 0.4382, 0.4361, 0.4394, 0.453, 0.4382, 0.47, 0.4357, 0.4837, 0.4383, 0.4892, 0.4422, 0.4934, 0.4479, 0.4909, 0.4493, 0.4844, 0.4464, 0.4734, 0.4573, 0.4705, 0.4602, 0.4814, 0.4577, 0.4965, 0.4422, 0.5047, 0.4291, 0.4957, 0.4244, 0.4837, 0.428, 0.4652, 0.4281, 0.453, 0.428, 0.4409, 0.4244, 0.4224, 0.4291, 0.4104, 0.4422, 0.4014, 0.4577, 0.4096, 0.5588, 0.4051, 0.5588, 0.3915, 0.5699, 0.3915, 0.5699, 0.4051, 0.4158, 0.4014, 0.423, 0.4014, 0.423, 0.415, 0.4158, 0.415, 0.5588, 0.4327, 0.5588, 0.4432, 0.5452, 0.4432, 0.5452, 0.4327, 0.3797, 0.5047, 0.3797, 0.5182, 0.3734, 0.5182, 0.3734, 0.5047, 0.3836, 0.5047, 0.3836, 0.5182, 0.3797, 0.5182, 0.3797, 0.5047, 0.5452, 0.4432, 0.5588, 0.4432, 0.5588, 0.4584, 0.5452, 0.4584, 0.5181, 0.4014, 0.5317, 0.4014, 0.5317, 0.4123, 0.5181, 0.4123, 0.5181, 0.4279, 0.5317, 0.4279, 0.5317, 0.437, 0.5181, 0.437, 0.5181, 0.4123, 0.5317, 0.4123, 0.5317, 0.4279, 0.5181, 0.4279, 0.5452, 0.3783, 0.5317, 0.3783, 0.5317, 0.3746, 0.5452, 0.3746, 0.5452, 0.3694, 0.5317, 0.3694, 0.5317, 0.3555, 0.5452, 0.3555, 0.5452, 0.3746, 0.5317, 0.3746, 0.5317, 0.3694, 0.5452, 0.3694, 0.5723, 0.3193, 0.5588, 0.3193, 0.5588, 0.3141, 0.5723, 0.3141, 0.5723, 0.3301, 0.5588, 0.3301, 0.5588, 0.3193, 0.5723, 0.3193, 0.5452, 0.3555, 0.5317, 0.3555, 0.5317, 0.3386, 0.5452, 0.3386, 0.5588, 0.3915, 0.5588, 0.378, 0.5699, 0.378, 0.5699, 0.3915, 0.4974, 0.4421, 0.5046, 0.4421, 0.5046, 0.4556, 0.4974, 0.4556, 0.5588, 0.4843, 0.5588, 0.4948, 0.5452, 0.4948, 0.5452, 0.4843, 0.4921, 0.5047, 0.4921, 0.5182, 0.4857, 0.5182, 0.4857, 0.5047, 0.4959, 0.5047, 0.4959, 0.5182, 0.4921, 0.5182, 0.4921, 0.5047, 0.5452, 0.4948, 0.5588, 0.4948, 0.5588, 0.51, 0.5452, 0.51, 0.5452, 0.3338, 0.5588, 0.3338, 0.5588, 0.3447, 0.5452, 0.3447, 0.5452, 0.3603, 0.5588, 0.3603, 0.5588, 0.3694, 0.5452, 0.3694, 0.5452, 0.3447, 0.5588, 0.3447, 0.5588, 0.3603, 0.5452, 0.3603, 0.4023, 0.4815, 0.3887, 0.4815, 0.3887, 0.4779, 0.4023, 0.4779, 0.4023, 0.4726, 0.3887, 0.4726, 0.3887, 0.4587, 0.4023, 0.4587, 0.4023, 0.4779, 0.3887, 0.4779, 0.3887, 0.4726, 0.4023, 0.4726, 0.5723, 0.3671, 0.5588, 0.3671, 0.5588, 0.362, 0.5723, 0.362, 0.3707, 0.5047, 0.3576, 0.4957, 0.353, 0.4837, 0.3565, 0.4652, 0.3567, 0.453, 0.3565, 0.4409, 0.353, 0.4224, 0.3576, 0.4104, 0.3707, 0.4014, 0.3862, 0.4096, 0.3887, 0.4246, 0.3858, 0.4356, 0.3749, 0.4326, 0.3778, 0.4217, 0.3765, 0.4152, 0.3707, 0.4127, 0.3668, 0.4169, 0.3643, 0.4224, 0.3667, 0.4361, 0.3679, 0.453, 0.3667, 0.47, 0.3643, 0.4837, 0.3668, 0.4892, 0.3707, 0.4934, 0.3765, 0.4909, 0.3778, 0.4844, 0.3749, 0.4734, 0.3858, 0.4705, 0.3887, 0.4814, 0.3862, 0.4965, 0.5723, 0.3779, 0.5588, 0.3779, 0.5588, 0.3671, 0.5723, 0.3671, 0.4023, 0.4587, 0.3887, 0.4587, 0.3887, 0.4418, 0.4023, 0.4418, 0.5317, 0.3782, 0.5292, 0.3933, 0.5136, 0.4014, 0.5006, 0.3925, 0.4959, 0.3804, 0.4995, 0.362, 0.4996, 0.3498, 0.4995, 0.3377, 0.4959, 0.3192, 0.5006, 0.3072, 0.5136, 0.2982, 0.5292, 0.3063, 0.5317, 0.3214, 0.5288, 0.3323, 0.5179, 0.3294, 0.5208, 0.3185, 0.5194, 0.312, 0.5136, 0.3095, 0.5098, 0.3136, 0.5072, 0.3192, 0.5097, 0.3329, 0.5109, 0.3498, 0.5097, 0.3667, 0.5072, 0.3804, 0.5098, 0.386, 0.5136, 0.3901, 0.5194, 0.3876, 0.5208, 0.3811, 0.5179, 0.3702, 0.5288, 0.3673, 0.5588, 0.4327, 0.5699, 0.4327, 0.5699, 0.4462, 0.5588, 0.4462, 0.4974, 0.4285, 0.4974, 0.415, 0.5046, 0.415, 0.5046, 0.4285, 0.5317, 0.4985, 0.5181, 0.4985, 0.5181, 0.4873, 0.5317, 0.4873, 0.3695, 0.5182, 0.3632, 0.5182, 0.3632, 0.5047, 0.3695, 0.5047, 0.3734, 0.5182, 0.3695, 0.5182, 0.3695, 0.5047, 0.3734, 0.5047, 0.5181, 0.4873, 0.5181, 0.4727, 0.5317, 0.4727, 0.5317, 0.4873, 0.5181, 0.4014, 0.5181, 0.4123, 0.5046, 0.4123, 0.5046, 0.4014, 0.5181, 0.4279, 0.5181, 0.437, 0.5046, 0.437, 0.5046, 0.4279, 0.5181, 0.4123, 0.5181, 0.4279, 0.5046, 0.4279, 0.5046, 0.4123, 0.4023, 0.4014, 0.4023, 0.406, 0.3887, 0.406, 0.3887, 0.4014, 0.4023, 0.4118, 0.4023, 0.4251, 0.3887, 0.4251, 0.3887, 0.4118, 0.4023, 0.406, 0.4023, 0.4118, 0.3887, 0.4118, 0.3887, 0.406, 0.5046, 0.5037, 0.5046, 0.4985, 0.5181, 0.4985, 0.5181, 0.5037, 0.5046, 0.5145, 0.5046, 0.5037, 0.5181, 0.5037, 0.5181, 0.5145, 0.4023, 0.4251, 0.4023, 0.4418, 0.3887, 0.4418, 0.3887, 0.4251, 0.5588, 0.4186, 0.5588, 0.4051, 0.5699, 0.4051, 0.5699, 0.4186, 0.4974, 0.4285, 0.5046, 0.4285, 0.5046, 0.4421, 0.4974, 0.4421, 0.4158, 0.4815, 0.4158, 0.492, 0.4023, 0.492, 0.4023, 0.4815, 0.4308, 0.5047, 0.4308, 0.5182, 0.4244, 0.5182, 0.4244, 0.5047, 0.4346, 0.5047, 0.4346, 0.5182, 0.4308, 0.5182, 0.4308, 0.5047, 0.4023, 0.492, 0.4158, 0.492, 0.4158, 0.5073, 0.4023, 0.5073, 0.5452, 0.3694, 0.5588, 0.3694, 0.5588, 0.3803, 0.5452, 0.3803, 0.5452, 0.3959, 0.5588, 0.3959, 0.5588, 0.4051, 0.5452, 0.4051, 0.5452, 0.3803, 0.5588, 0.3803, 0.5588, 0.3959, 0.5452, 0.3959, 0.4023, 0.4014, 0.4158, 0.4014, 0.4158, 0.4051, 0.4023, 0.4051, 0.4023, 0.4103, 0.4158, 0.4103, 0.4158, 0.4242, 0.4023, 0.4242, 0.4023, 0.4051, 0.4158, 0.4051, 0.4158, 0.4103, 0.4023, 0.4103, 0.5723, 0.3512, 0.5588, 0.3512, 0.5588, 0.346, 0.5723, 0.346, 0.4064, 0.4014, 0.3933, 0.3925, 0.3887, 0.3804, 0.3922, 0.362, 0.3924, 0.3498, 0.3922, 0.3377, 0.3887, 0.3192, 0.3933, 0.3072, 0.4064, 0.2982, 0.422, 0.3063, 0.4244, 0.3214, 0.4215, 0.3323, 0.4106, 0.3294, 0.4135, 0.3185, 0.4122, 0.312, 0.4064, 0.3095, 0.4026, 0.3136, 0.4, 0.3192, 0.4025, 0.3329, 0.4037, 0.3498, 0.4025, 0.3667, 0.4, 0.3804, 0.4026, 0.386, 0.4064, 0.3901, 0.4122, 0.3876, 0.4135, 0.3811, 0.4106, 0.3702, 0.4215, 0.3673, 0.4244, 0.3782, 0.422, 0.3933, 0.5723, 0.362, 0.5588, 0.362, 0.5588, 0.3512, 0.5723, 0.3512, 0.4023, 0.4242, 0.4158, 0.4242, 0.4158, 0.4412, 0.4023, 0.4412, 0.3887, 0.3782, 0.3862, 0.3933, 0.3707, 0.4014, 0.3576, 0.3925, 0.353, 0.3804, 0.3565, 0.362, 0.3567, 0.3498, 0.3565, 0.3377, 0.353, 0.3192, 0.3576, 0.3072, 0.3707, 0.2982, 0.3862, 0.3063, 0.3887, 0.3214, 0.3858, 0.3323, 0.3749, 0.3294, 0.3778, 0.3185, 0.3765, 0.312, 0.3707, 0.3095, 0.3668, 0.3136, 0.3643, 0.3192, 0.3667, 0.3329, 0.3679, 0.3498, 0.3667, 0.3667, 0.3643, 0.3804, 0.3668, 0.386, 0.3707, 0.3901, 0.3765, 0.3876, 0.3778, 0.3811, 0.3749, 0.3702, 0.3858, 0.3673, 0.5588, 0.4978, 0.5699, 0.4978, 0.5699, 0.5114, 0.5588, 0.5114, 0.4158, 0.4556, 0.4158, 0.4421, 0.423, 0.4421, 0.423, 0.4556, 0.5588, 0.4843, 0.5452, 0.4843, 0.5452, 0.4731, 0.5588, 0.4731, 0.4665, 0.5182, 0.4602, 0.5182, 0.4602, 0.5047, 0.4665, 0.5047, 0.4704, 0.5182, 0.4665, 0.5182, 0.4665, 0.5047, 0.4704, 0.5047, 0.5452, 0.4731, 0.5452, 0.4584, 0.5588, 0.4584, 0.5588, 0.4731, 0.5317, 0.437, 0.5317, 0.4479, 0.5181, 0.4479, 0.5181, 0.437, 0.5317, 0.4635, 0.5317, 0.4727, 0.5181, 0.4727, 0.5181, 0.4635, 0.5317, 0.4479, 0.5317, 0.4635, 0.5181, 0.4635, 0.5181, 0.4479, 0.4023, 0.4815, 0.4023, 0.477, 0.4158, 0.477, 0.4158, 0.4815, 0.4023, 0.4712, 0.4023, 0.4578, 0.4158, 0.4578, 0.4158, 0.4712, 0.4023, 0.477, 0.4023, 0.4712, 0.4158, 0.4712, 0.4158, 0.477, 0.5317, 0.4992, 0.5317, 0.494, 0.5452, 0.494, 0.5452, 0.4992, 0.5317, 0.51, 0.5317, 0.4992, 0.5452, 0.4992, 0.5452, 0.51, 0.4023, 0.4578, 0.4023, 0.4412, 0.4158, 0.4412, 0.4158, 0.4578])
me_cube_003.materials.append(mat_prototype_texture)
me_cube_003.use_remesh_preserve_volume = False
me_cube_003.use_remesh_preserve_attributes = False
me_cube_003.use_mirror_vertex_groups = False
me_cube_003.update()
me_cube_002 = bpy.data.meshes.new('Cube.002')
me_cube_002.from_pydata([(0.3322, -0.1521, 0.0002072), (0.3322, -0.1521, 0.1738), (0.3322, 2.152, 0.0002072), (0.3322, 2.152, 0.1738), (0.6678, -0.1521, 0.0002072), (0.6678, -0.1521, 0.1738), (0.6678, 2.152, 0.0002072), (0.6678, 2.152, 0.1738), (0.6152, 1.551, 0.1834), (0.6152, 1.551, 0.1734), (0.6152, 1.961, 0.1834), (0.6152, 1.961, 0.1734), (0.3848, 1.551, 0.1834), (0.3848, 1.551, 0.1734), (0.3848, 1.961, 0.1834), (0.3848, 1.961, 0.1734), (0.6152, 1.831, 0.1934), (0.6152, 1.68, 0.1934), (0.3848, 1.831, 0.1934), (0.3848, 1.68, 0.1934), (0.6152, 1.831, 0.1849), (0.6152, 1.68, 0.1849), (0.3848, 1.831, 0.1849), (0.3848, 1.68, 0.1849), (0.5675, 1.87, 0.1784), (0.5675, 1.87, 0.2033), (0.5675, 1.845, 0.1784), (0.5675, 1.845, 0.2033), (0.5925, 1.87, 0.1784), (0.5925, 1.87, 0.2033), (0.5925, 1.845, 0.1784), (0.5925, 1.845, 0.2033), (0.4075, 1.943, 0.1684), (0.4075, 1.943, 0.1933), (0.4075, 1.918, 0.1684), (0.4075, 1.918, 0.1933), (0.4325, 1.943, 0.1684), (0.4325, 1.943, 0.1933), (0.4325, 1.918, 0.1684), (0.4325, 1.918, 0.1933), (0.5675, 1.642, 0.1784), (0.5675, 1.642, 0.2033), (0.5675, 1.667, 0.1784), (0.5675, 1.667, 0.2033), (0.5925, 1.642, 0.1784), (0.5925, 1.642, 0.2033), (0.5925, 1.667, 0.1784), (0.5925, 1.667, 0.2033), (0.4075, 1.568, 0.1684), (0.4075, 1.568, 0.1933), (0.4075, 1.593, 0.1684), (0.4075, 1.593, 0.1933), (0.4325, 1.568, 0.1684), (0.4325, 1.568, 0.1933), (0.4325, 1.593, 0.1684), (0.4325, 1.593, 0.1933), (0.6152, 0.4492, 0.1834), (0.6152, 0.4492, 0.1734), (0.6152, 0.03899, 0.1834), (0.6152, 0.03899, 0.1734), (0.3848, 0.4492, 0.1834), (0.3848, 0.4492, 0.1734), (0.3848, 0.03899, 0.1834), (0.3848, 0.03899, 0.1734), (0.6152, 0.1686, 0.1934), (0.6152, 0.3195, 0.1934), (0.3848, 0.1686, 0.1934), (0.3848, 0.3195, 0.1934), (0.6152, 0.1686, 0.1849), (0.6152, 0.3195, 0.1849), (0.3848, 0.1686, 0.1849), (0.3848, 0.3195, 0.1849), (0.5675, 0.1303, 0.1784), (0.5675, 0.1303, 0.2033), (0.5675, 0.1553, 0.1784), (0.5675, 0.1553, 0.2033), (0.5925, 0.1303, 0.1784), (0.5925, 0.1303, 0.2033), (0.5925, 0.1553, 0.1784), (0.5925, 0.1553, 0.2033), (0.4075, 0.05715, 0.1684), (0.4075, 0.05715, 0.1933), (0.4075, 0.08211, 0.1684), (0.4075, 0.08211, 0.1933), (0.4325, 0.05715, 0.1684), (0.4325, 0.05715, 0.1933), (0.4325, 0.08211, 0.1684), (0.4325, 0.08211, 0.1933), (0.5675, 0.3577, 0.1784), (0.5675, 0.3577, 0.2033), (0.5675, 0.3327, 0.1784), (0.5675, 0.3327, 0.2033), (0.5925, 0.3577, 0.1784), (0.5925, 0.3577, 0.2033), (0.5925, 0.3327, 0.1784), (0.5925, 0.3327, 0.2033), (0.4075, 0.4315, 0.1684), (0.4075, 0.4315, 0.1933), (0.4075, 0.4066, 0.1684), (0.4075, 0.4066, 0.1933), (0.4325, 0.4315, 0.1684), (0.4325, 0.4315, 0.1933), (0.4325, 0.4066, 0.1684), (0.4325, 0.4066, 0.1933)], [], [(0, 1, 3, 2), (2, 3, 7, 6), (6, 7, 5, 4), (4, 5, 1, 0), (2, 6, 4, 0), (7, 3, 1, 5), (8, 9, 11, 10), (10, 11, 15, 14), (14, 15, 13, 12), (12, 13, 9, 8), (16, 18, 22, 20), (12, 8, 17, 19), (10, 14, 18, 16), (20, 22, 23, 21), (19, 17, 21, 23), (8, 10, 16, 20, 21, 17), (14, 12, 19, 23, 22, 18), (24, 26, 27, 25), (26, 30, 31, 27), (30, 28, 29, 31), (28, 24, 25, 29), (31, 29, 25, 27), (32, 34, 35, 33), (34, 38, 39, 35), (38, 36, 37, 39), (36, 32, 33, 37), (39, 37, 33, 35), (40, 41, 43, 42), (42, 43, 47, 46), (46, 47, 45, 44), (44, 45, 41, 40), (47, 43, 41, 45), (48, 49, 51, 50), (50, 51, 55, 54), (54, 55, 53, 52), (52, 53, 49, 48), (55, 51, 49, 53), (56, 58, 59, 57), (58, 62, 63, 59), (62, 60, 61, 63), (60, 56, 57, 61), (64, 68, 70, 66), (60, 67, 65, 56), (58, 64, 66, 62), (68, 69, 71, 70), (67, 71, 69, 65), (56, 65, 69, 68, 64, 58), (62, 66, 70, 71, 67, 60), (72, 73, 75, 74), (74, 75, 79, 78), (78, 79, 77, 76), (76, 77, 73, 72), (79, 75, 73, 77), (80, 81, 83, 82), (82, 83, 87, 86), (86, 87, 85, 84), (84, 85, 81, 80), (87, 83, 81, 85), (88, 90, 91, 89), (90, 94, 95, 91), (94, 92, 93, 95), (92, 88, 89, 93), (95, 93, 89, 91), (96, 98, 99, 97), (98, 102, 103, 99), (102, 100, 101, 103), (100, 96, 97, 101), (103, 101, 97, 99)])
_uv = me_cube_002.uv_layers.new(name='UVMap')
_uv.uv.foreach_set('vector', [0.2344, 0.9844, 0.125, 0.9844, 0.125, 0.01562, 0.2344, 0.01562, 0.01562, 0.01562, 0.125, 0.01562, 0.125, 0.2188, 0.01562, 0.2188, 0.125, 0.01562, 0.2344, 0.01562, 0.2344, 0.9844, 0.125, 0.9844, 0.125, 0.01562, 0.2344, 0.01562, 0.2344, 0.2188, 0.125, 0.2188, 0.03125, 0.01562, 0.2344, 0.01562, 0.2344, 0.9844, 0.03125, 0.9844, 0.03125, 0.01562, 0.2344, 0.01562, 0.2344, 0.9844, 0.03125, 0.9844, 0.625, 0.6094, 0.625, 0.6094, 0.625, 0.8594, 0.625, 0.8594, 0.4062, 0.75, 0.4062, 0.75, 0.4062, 0.9062, 0.4062, 0.9062, 0.6406, 0.6094, 0.6406, 0.6094, 0.6406, 0.8594, 0.6406, 0.8594, 0.4219, 0.9062, 0.4219, 0.9062, 0.4219, 0.75, 0.4219, 0.75, 0.6406, 0.6094, 0.6406, 0.75, 0.6406, 0.75, 0.6406, 0.6094, 0.5312, 0.1406, 0.6875, 0.1406, 0.6875, 0.03125, 0.5312, 0.03125, 0.5312, 0.03125, 0.6875, 0.03125, 0.6875, 0.1406, 0.5312, 0.1406, 0.5156, 0.6094, 0.5156, 0.75, 0.4219, 0.75, 0.4219, 0.6094, 0.6406, 0.9062, 0.6406, 0.75, 0.6406, 0.75, 0.6406, 0.9062, 0.625, 0.6094, 0.625, 0.8594, 0.6094, 0.7812, 0.6094, 0.7812, 0.6094, 0.6875, 0.6094, 0.6875, 0.6406, 0.6094, 0.6406, 0.8594, 0.6406, 0.7812, 0.6406, 0.7812, 0.6406, 0.6875, 0.6406, 0.6875, 0.6406, 0.8594, 0.6406, 0.8906, 0.6094, 0.8906, 0.6094, 0.8594, 0.4219, 0.9219, 0.3906, 0.9219, 0.3906, 0.9062, 0.4219, 0.9062, 0.6094, 0.8906, 0.6094, 0.9062, 0.5938, 0.9062, 0.5938, 0.8906, 0.4688, 0.9219, 0.4531, 0.9219, 0.4531, 0.9062, 0.4688, 0.9062, 0.6094, 0.8594, 0.6094, 0.8906, 0.5938, 0.8906, 0.5938, 0.8594, 0.5156, 0.9219, 0.5156, 0.9219, 0.5156, 0.9219, 0.5156, 0.9219, 0.375, 0.9219, 0.3594, 0.9219, 0.3594, 0.9062, 0.375, 0.9062, 0.375, 0.9219, 0.375, 0.9219, 0.3594, 0.9219, 0.3594, 0.9219, 0.4531, 0.9219, 0.4531, 0.9219, 0.4531, 0.9062, 0.4531, 0.9062, 0.3906, 0.9219, 0.3906, 0.9219, 0.375, 0.9219, 0.375, 0.9219, 0.4688, 0.9219, 0.4531, 0.9219, 0.4531, 0.9219, 0.4688, 0.9219, 0.4844, 0.9219, 0.4844, 0.9062, 0.5156, 0.9062, 0.5156, 0.9219, 0.4844, 0.9219, 0.4688, 0.9219, 0.4688, 0.9219, 0.4844, 0.9219, 0.5156, 0.9219, 0.5156, 0.9062, 0.5312, 0.9062, 0.5312, 0.9219, 0.4375, 0.9219, 0.4062, 0.9219, 0.4062, 0.9219, 0.4375, 0.9219, 0.6406, 0.9219, 0.6094, 0.9219, 0.6094, 0.9062, 0.6406, 0.9062, 0.3438, 0.9219, 0.3438, 0.9062, 0.3594, 0.9062, 0.3594, 0.9219, 0.6406, 0.9062, 0.6094, 0.9062, 0.6094, 0.8906, 0.6406, 0.8906, 0.4375, 0.9219, 0.4375, 0.9062, 0.4531, 0.9062, 0.4531, 0.9219, 0.6406, 0.9219, 0.6094, 0.9219, 0.6094, 0.9219, 0.6406, 0.9219, 0.625, 0.6094, 0.625, 0.8594, 0.625, 0.8594, 0.625, 0.6094, 0.4062, 0.75, 0.4062, 0.9062, 0.4062, 0.9062, 0.4062, 0.75, 0.6406, 0.6094, 0.6406, 0.8594, 0.6406, 0.8594, 0.6406, 0.6094, 0.4219, 0.9062, 0.4219, 0.75, 0.4219, 0.75, 0.4219, 0.9062, 0.6406, 0.6094, 0.6406, 0.6094, 0.6406, 0.75, 0.6406, 0.75, 0.5312, 0.1406, 0.5312, 0.03125, 0.6875, 0.03125, 0.6875, 0.1406, 0.5312, 0.03125, 0.5312, 0.1406, 0.6875, 0.1406, 0.6875, 0.03125, 0.5156, 0.6094, 0.4219, 0.6094, 0.4219, 0.75, 0.5156, 0.75, 0.6406, 0.9062, 0.6406, 0.9062, 0.6406, 0.75, 0.6406, 0.75, 0.625, 0.6094, 0.6094, 0.6875, 0.6094, 0.6875, 0.6094, 0.7812, 0.6094, 0.7812, 0.625, 0.8594, 0.6406, 0.6094, 0.6406, 0.6875, 0.6406, 0.6875, 0.6406, 0.7812, 0.6406, 0.7812, 0.6406, 0.8594, 0.6406, 0.8594, 0.6094, 0.8594, 0.6094, 0.8906, 0.6406, 0.8906, 0.4219, 0.9219, 0.4219, 0.9062, 0.3906, 0.9062, 0.3906, 0.9219, 0.6094, 0.8906, 0.5938, 0.8906, 0.5938, 0.9062, 0.6094, 0.9062, 0.4688, 0.9219, 0.4688, 0.9062, 0.4531, 0.9062, 0.4531, 0.9219, 0.6094, 0.8594, 0.5938, 0.8594, 0.5938, 0.8906, 0.6094, 0.8906, 0.5156, 0.9219, 0.5156, 0.9219, 0.5156, 0.9219, 0.5156, 0.9219, 0.375, 0.9219, 0.375, 0.9062, 0.3594, 0.9062, 0.3594, 0.9219, 0.375, 0.9219, 0.3594, 0.9219, 0.3594, 0.9219, 0.375, 0.9219, 0.4531, 0.9219, 0.4531, 0.9062, 0.4531, 0.9062, 0.4531, 0.9219, 0.3906, 0.9219, 0.375, 0.9219, 0.375, 0.9219, 0.3906, 0.9219, 0.4688, 0.9219, 0.4688, 0.9219, 0.4531, 0.9219, 0.4531, 0.9219, 0.4844, 0.9219, 0.5156, 0.9219, 0.5156, 0.9062, 0.4844, 0.9062, 0.4844, 0.9219, 0.4844, 0.9219, 0.4688, 0.9219, 0.4688, 0.9219, 0.5156, 0.9219, 0.5312, 0.9219, 0.5312, 0.9062, 0.5156, 0.9062, 0.4375, 0.9219, 0.4375, 0.9219, 0.4062, 0.9219, 0.4062, 0.9219, 0.6406, 0.9219, 0.6406, 0.9062, 0.6094, 0.9062, 0.6094, 0.9219, 0.3438, 0.9219, 0.3594, 0.9219, 0.3594, 0.9062, 0.3438, 0.9062, 0.6406, 0.9062, 0.6406, 0.8906, 0.6094, 0.8906, 0.6094, 0.9062, 0.4375, 0.9219, 0.4531, 0.9219, 0.4531, 0.9062, 0.4375, 0.9062, 0.6406, 0.9219, 0.6406, 0.9219, 0.6094, 0.9219, 0.6094, 0.9219])
me_cube_002.materials.append(mat_prototype_texture)
me_cube_002.use_remesh_preserve_volume = False
me_cube_002.use_remesh_preserve_attributes = False
me_cube_002.use_mirror_vertex_groups = False
me_cube_002.update()

# ---- objects
ob_rail_base_001 = bpy.data.objects.new('RAIL_BASE.001', me_cube)
ob_rail_left_001 = bpy.data.objects.new('RAIL_LEFT.001', me_cube_008)
ob_rail_left = bpy.data.objects.new('RAIL_LEFT', me_cube_001)
ob_rail_right_001 = bpy.data.objects.new('RAIL_RIGHT.001', me_cube_007)
ob_rail_right = bpy.data.objects.new('RAIL_RIGHT', me_cube_005)
ob_rail_base_002 = bpy.data.objects.new('RAIL_BASE.002', me_cube_003)
ob_rail_base = bpy.data.objects.new('RAIL_BASE', me_cube_002)

# ---- transforms, parenting, visibility, modifiers, constraints
ob_rail_base_001.location = (0.5, 1.0, 0.0)
ob_rail_base_001.scale = (1.0, 0.9301, 1.0)
ob_rail_base_001.lineart.crease_threshold = 0.0
ob_rail_left_001.location = (0.0, 0.0, 0.0)
ob_rail_left_001.scale = (1.0, -1.0, 1.0)
ob_rail_left_001.lineart.crease_threshold = 0.0
ob_rail_left.location = (0.0, 0.0, 0.0)
ob_rail_left.scale = (1.0, -1.0, 1.0)
ob_rail_left.lineart.crease_threshold = 0.0
ob_rail_right_001.location = (0.0, 0.0, 0.0)
ob_rail_right_001.lineart.crease_threshold = 0.0
ob_rail_right.location = (0.0, 0.0, 0.0)
ob_rail_right.lineart.crease_threshold = 0.0
ob_rail_base_002.location = (0.0, 0.0, 0.0)
ob_rail_base_002.lineart.crease_threshold = 0.0
ob_rail_base.location = (0.0, 0.0, 0.0)
ob_rail_base.lineart.crease_threshold = 0.0

# ---- collection membership
col_collection_1.objects.link(ob_rail_base_001)
col_collection_1.objects.link(ob_rail_left_001)
col_collection_1.objects.link(ob_rail_left)
col_collection_1.objects.link(ob_rail_right_001)
col_collection_1.objects.link(ob_rail_right)
col_collection_1.objects.link(ob_rail_base_002)
col_collection_1.objects.link(ob_rail_base)

# ---- scene / render settings (as saved in the file)
scene.frame_start = 1; scene.frame_end = 250; scene.frame_set(2)
scene.render.engine = 'BLENDER_EEVEE_NEXT'
scene.render.resolution_percentage = 50
scene.render.dither_intensity = 0.0
scene.cycles.use_denoising = False
scene.cycles.samples = 128
scene.cycles.sampling_pattern = 'TABULATED_SOBOL'
scene.cycles.use_adaptive_sampling = False
scene.cycles.use_light_tree = False
scene.cycles.blur_glossy = 0.0
scene.cycles.sample_clamp_indirect = 0.0
scene.view_settings.view_transform = 'Standard'
bpy.context.view_layer.update()

# ---- added for rendering (the .blend has no active camera and no usable light): camera, sun
cam_auto = bpy.data.cameras.new('AutoCamera')
cam_auto.lens = 50.0
cam_auto.sensor_width = 36.0
cam_auto.clip_end = 1000.0
ob_auto_camera = bpy.data.objects.new('AutoCamera', cam_auto)
scene.collection.objects.link(ob_auto_camera)
ob_auto_camera.location = (3.41952, -2.50349, 2.51987)
ob_auto_camera.rotation_euler = (1.09748, -7.21219e-08, 0.694738)
scene.camera = ob_auto_camera
light_auto_sun = bpy.data.lights.new('AutoSun', 'SUN')
light_auto_sun.energy = 3.0
light_auto_sun.angle = 0.0523599
ob_auto_sun = bpy.data.objects.new('AutoSun', light_auto_sun)
scene.collection.objects.link(ob_auto_sun)
ob_auto_sun.rotation_euler = (0.872665, 0.174533, 0.523599)
bpy.context.view_layer.update()
